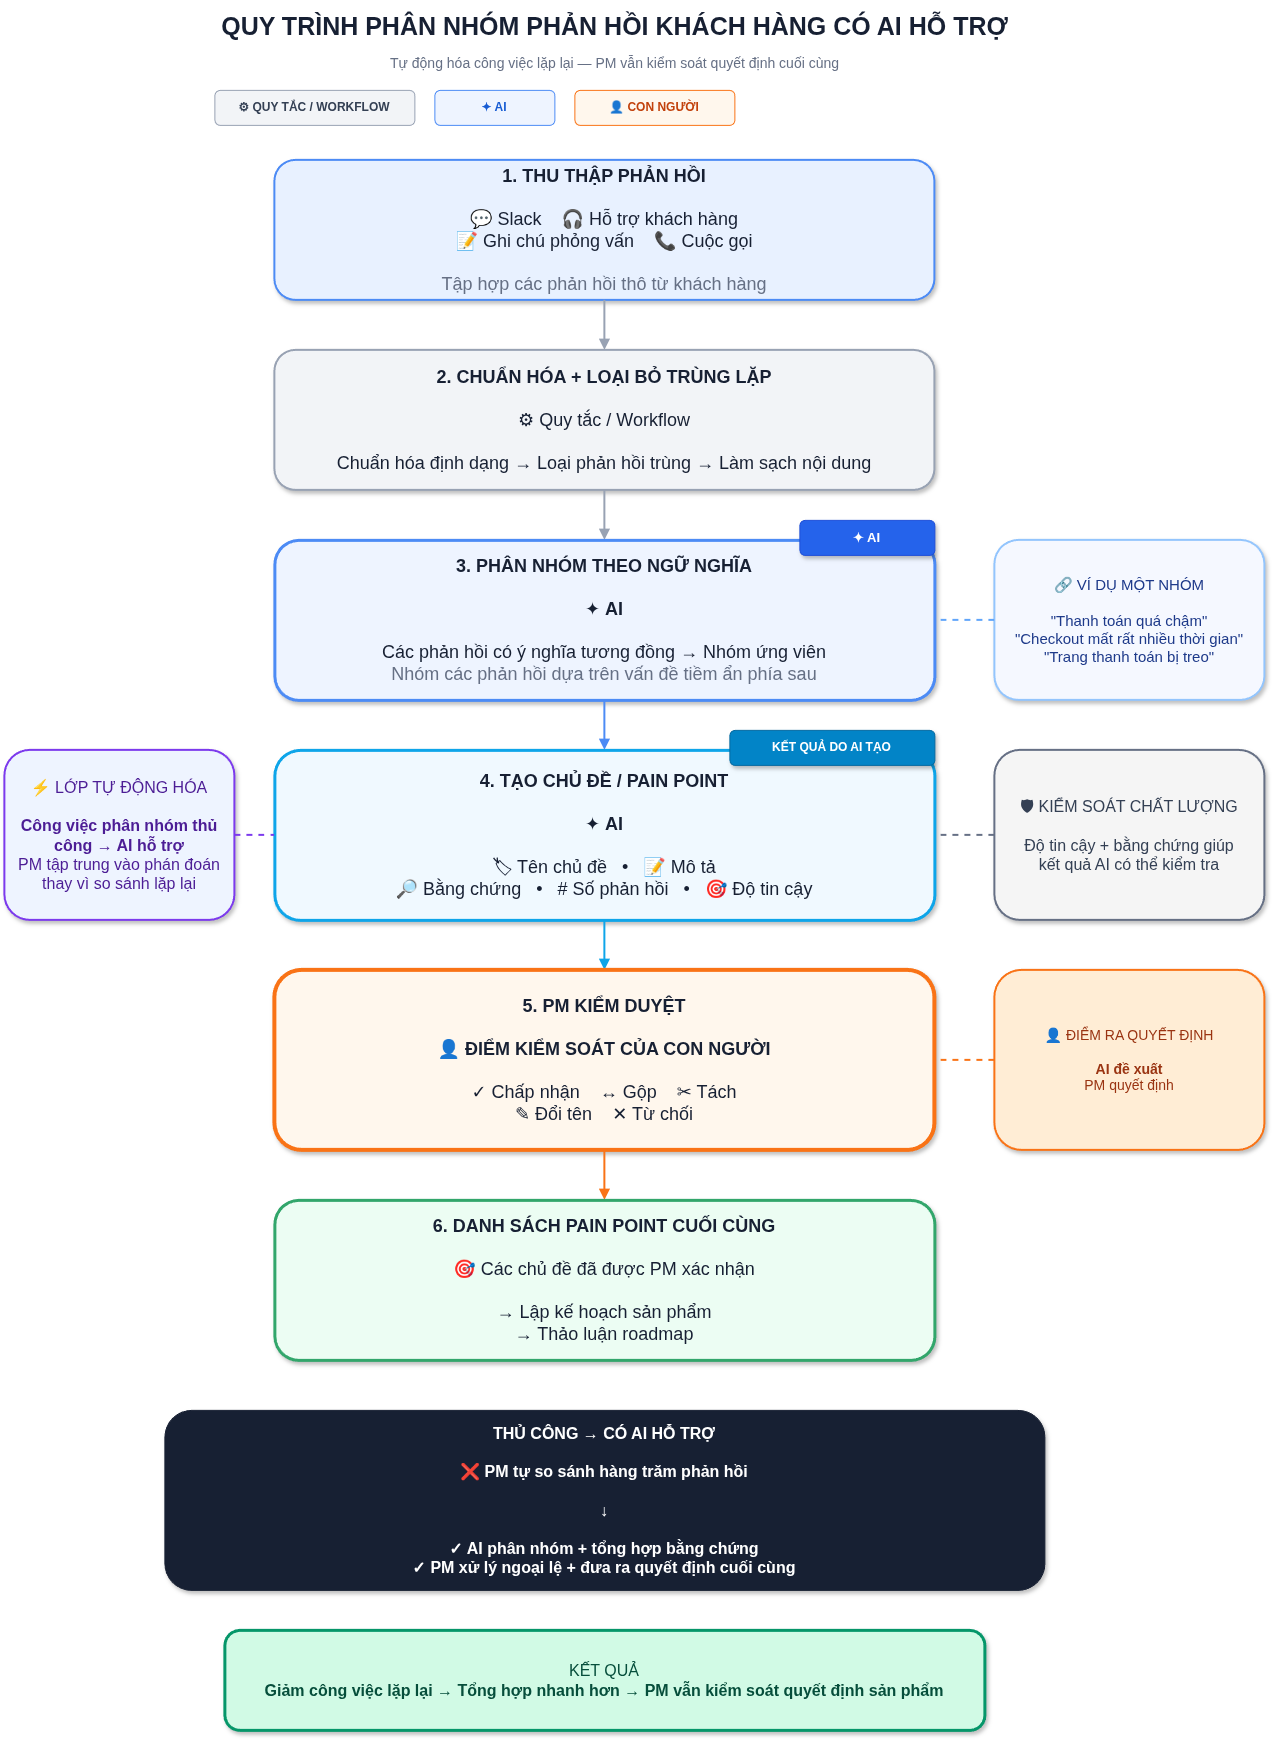

The diagram above was exported from draw.io. Its source (the exported page's mxGraphModel, read from the mxfile embedded in the PNG):
<mxGraphModel dx="1471" dy="959" grid="1" gridSize="10" guides="1" tooltips="1" connect="1" arrows="1" fold="1" page="1" pageScale="1" pageWidth="850" pageHeight="1100" math="0" shadow="0">
  <root>
    <mxCell id="0" />
    <mxCell id="1" parent="0" />
    <mxCell id="auCibQ9_fZ8xazI78clB-1" parent="1" style="text;html=1;strokeColor=none;fillColor=none;align=center;verticalAlign=middle;fontSize=25;fontStyle=1;fontColor=#172033;" value="QUY TRÌNH PHÂN NHÓM PHẢN HỒI KHÁCH HÀNG CÓ AI HỖ TRỢ" vertex="1">
      <mxGeometry height="50" width="980" x="150" y="30" as="geometry" />
    </mxCell>
    <mxCell id="auCibQ9_fZ8xazI78clB-2" parent="1" style="text;html=1;strokeColor=none;fillColor=none;align=center;verticalAlign=middle;fontSize=14;fontColor=#667085;" value="Tự động hóa công việc lặp lại — PM vẫn kiểm soát quyết định cuối cùng" vertex="1">
      <mxGeometry height="30" width="780" x="250" y="78" as="geometry" />
    </mxCell>
    <mxCell id="auCibQ9_fZ8xazI78clB-3" parent="1" style="rounded=1;whiteSpace=wrap;html=1;fillColor=#F2F4F7;strokeColor=#98A2B3;fontSize=12;fontStyle=1;fontColor=#344054;align=center;verticalAlign=middle;" value="⚙ QUY TẮC / WORKFLOW" vertex="1">
      <mxGeometry height="35" width="200" x="240" y="120" as="geometry" />
    </mxCell>
    <mxCell id="auCibQ9_fZ8xazI78clB-4" parent="1" style="rounded=1;whiteSpace=wrap;html=1;fillColor=#EEF4FF;strokeColor=#4C8BF5;fontSize=12;fontStyle=1;fontColor=#175CD3;align=center;verticalAlign=middle;" value="✦ AI" vertex="1">
      <mxGeometry height="35" width="120" x="460" y="120" as="geometry" />
    </mxCell>
    <mxCell id="auCibQ9_fZ8xazI78clB-5" parent="1" style="rounded=1;whiteSpace=wrap;html=1;fillColor=#FFF7ED;strokeColor=#F97316;fontSize=12;fontStyle=1;fontColor=#C2410C;align=center;verticalAlign=middle;" value="👤 CON NGƯỜI" vertex="1">
      <mxGeometry height="35" width="160" x="600" y="120" as="geometry" />
    </mxCell>
    <mxCell id="auCibQ9_fZ8xazI78clB-6" parent="1" style="rounded=1;whiteSpace=wrap;html=1;fillColor=#E8F1FF;strokeColor=#4C8BF5;strokeWidth=2;fontSize=18;fontColor=#172033;align=center;verticalAlign=middle;spacing=10;shadow=1;" value="&lt;b&gt;1. THU THẬP PHẢN HỒI&lt;/b&gt;&lt;br&gt;&lt;br&gt;💬 Slack &amp;nbsp;&amp;nbsp; 🎧 Hỗ trợ khách hàng&lt;br&gt;📝 Ghi chú phỏng vấn &amp;nbsp;&amp;nbsp; 📞 Cuộc gọi&lt;br&gt;&lt;br&gt;&lt;font color=&quot;#667085&quot;&gt;Tập hợp các phản hồi thô từ khách hàng&lt;/font&gt;" vertex="1">
      <mxGeometry height="140" width="660" x="300" y="190" as="geometry" />
    </mxCell>
    <mxCell id="auCibQ9_fZ8xazI78clB-7" edge="1" parent="1" source="auCibQ9_fZ8xazI78clB-6" style="edgeStyle=orthogonalEdgeStyle;rounded=1;orthogonalLoop=1;jettySize=auto;html=1;strokeColor=#98A2B3;strokeWidth=2;endArrow=block;endFill=1;" target="auCibQ9_fZ8xazI78clB-8">
      <mxGeometry relative="1" as="geometry" />
    </mxCell>
    <mxCell id="auCibQ9_fZ8xazI78clB-8" parent="1" style="rounded=1;whiteSpace=wrap;html=1;fillColor=#F2F4F7;strokeColor=#98A2B3;strokeWidth=2;fontSize=18;fontColor=#172033;align=center;verticalAlign=middle;spacing=10;shadow=1;" value="&lt;b&gt;2. CHUẨN HÓA + LOẠI BỎ TRÙNG LẶP&lt;/b&gt;&lt;br&gt;&lt;br&gt;⚙ Quy tắc / Workflow&lt;br&gt;&lt;br&gt;Chuẩn hóa định dạng → Loại phản hồi trùng → Làm sạch nội dung" vertex="1">
      <mxGeometry height="140" width="660" x="300" y="380" as="geometry" />
    </mxCell>
    <mxCell id="auCibQ9_fZ8xazI78clB-9" edge="1" parent="1" source="auCibQ9_fZ8xazI78clB-8" style="edgeStyle=orthogonalEdgeStyle;rounded=1;orthogonalLoop=1;jettySize=auto;html=1;strokeColor=#98A2B3;strokeWidth=2;endArrow=block;endFill=1;" target="auCibQ9_fZ8xazI78clB-10">
      <mxGeometry relative="1" as="geometry" />
    </mxCell>
    <mxCell id="auCibQ9_fZ8xazI78clB-10" parent="1" style="rounded=1;whiteSpace=wrap;html=1;fillColor=#EEF4FF;strokeColor=#4C8BF5;strokeWidth=3;fontSize=18;fontColor=#172033;align=center;verticalAlign=middle;spacing=10;shadow=1;" value="&lt;b&gt;3. PHÂN NHÓM THEO NGỮ NGHĨA&lt;/b&gt;&lt;br&gt;&lt;br&gt;✦ &lt;b&gt;AI&lt;/b&gt;&lt;br&gt;&lt;br&gt;Các phản hồi có ý nghĩa tương đồng → Nhóm ứng viên&lt;br&gt;&lt;font color=&quot;#667085&quot;&gt;Nhóm các phản hồi dựa trên vấn đề tiềm ẩn phía sau&lt;/font&gt;" vertex="1">
      <mxGeometry height="160" width="660" x="300" y="570" as="geometry" />
    </mxCell>
    <mxCell id="auCibQ9_fZ8xazI78clB-11" parent="1" style="rounded=1;whiteSpace=wrap;html=1;fillColor=#2563EB;strokeColor=#1D4ED8;fontColor=#FFFFFF;fontStyle=1;fontSize=13;align=center;verticalAlign=middle;shadow=1;" value="✦ AI" vertex="1">
      <mxGeometry height="35" width="135" x="825" y="550" as="geometry" />
    </mxCell>
    <mxCell id="auCibQ9_fZ8xazI78clB-12" edge="1" parent="1" source="auCibQ9_fZ8xazI78clB-10" style="edgeStyle=orthogonalEdgeStyle;rounded=1;orthogonalLoop=1;jettySize=auto;html=1;strokeColor=#4C8BF5;strokeWidth=2;endArrow=block;endFill=1;" target="auCibQ9_fZ8xazI78clB-15">
      <mxGeometry relative="1" as="geometry" />
    </mxCell>
    <mxCell id="auCibQ9_fZ8xazI78clB-13" parent="1" style="rounded=1;whiteSpace=wrap;html=1;fillColor=#F5F8FF;strokeColor=#93C5FD;strokeWidth=2;fontSize=15;fontColor=#1E3A8A;align=center;verticalAlign=middle;spacing=8;shadow=1;" value="🔗 VÍ DỤ MỘT NHÓM&lt;br&gt;&lt;br&gt;&quot;Thanh toán quá chậm&quot;&lt;br&gt;&quot;Checkout mất rất nhiều thời gian&quot;&lt;br&gt;&quot;Trang thanh toán bị treo&quot;" vertex="1">
      <mxGeometry height="160" width="270" x="1020" y="570" as="geometry" />
    </mxCell>
    <mxCell id="auCibQ9_fZ8xazI78clB-14" edge="1" parent="1" source="auCibQ9_fZ8xazI78clB-13" style="edgeStyle=orthogonalEdgeStyle;rounded=1;html=1;strokeColor=#60A5FA;strokeWidth=2;dashed=1;endArrow=none;" target="auCibQ9_fZ8xazI78clB-10">
      <mxGeometry relative="1" as="geometry" />
    </mxCell>
    <mxCell id="auCibQ9_fZ8xazI78clB-15" parent="1" style="rounded=1;whiteSpace=wrap;html=1;fillColor=#F0F9FF;strokeColor=#0EA5E9;strokeWidth=3;fontSize=18;fontColor=#172033;align=center;verticalAlign=middle;spacing=10;shadow=1;" value="&lt;b&gt;4. TẠO CHỦ ĐỀ / PAIN POINT&lt;/b&gt;&lt;br&gt;&lt;br&gt;✦ &lt;b&gt;AI&lt;/b&gt;&lt;br&gt;&lt;br&gt;🏷 Tên chủ đề &amp;nbsp; • &amp;nbsp; 📝 Mô tả&lt;br&gt;🔎 Bằng chứng &amp;nbsp; • &amp;nbsp; # Số phản hồi &amp;nbsp; • &amp;nbsp; 🎯 Độ tin cậy" vertex="1">
      <mxGeometry height="170" width="660" x="300" y="780" as="geometry" />
    </mxCell>
    <mxCell id="auCibQ9_fZ8xazI78clB-16" parent="1" style="rounded=1;whiteSpace=wrap;html=1;fillColor=#0284C7;strokeColor=#0369A1;fontColor=#FFFFFF;fontStyle=1;fontSize=12;align=center;verticalAlign=middle;shadow=1;" value="KẾT QUẢ DO AI TẠO" vertex="1">
      <mxGeometry height="35" width="205" x="755" y="760" as="geometry" />
    </mxCell>
    <mxCell id="auCibQ9_fZ8xazI78clB-17" edge="1" parent="1" source="auCibQ9_fZ8xazI78clB-15" style="edgeStyle=orthogonalEdgeStyle;rounded=1;orthogonalLoop=1;jettySize=auto;html=1;strokeColor=#0EA5E9;strokeWidth=2;endArrow=block;endFill=1;" target="auCibQ9_fZ8xazI78clB-18">
      <mxGeometry relative="1" as="geometry" />
    </mxCell>
    <mxCell id="auCibQ9_fZ8xazI78clB-18" parent="1" style="rounded=1;whiteSpace=wrap;html=1;fillColor=#FFF7ED;strokeColor=#F97316;strokeWidth=4;fontSize=18;fontColor=#172033;align=center;verticalAlign=middle;spacing=10;shadow=1;" value="&lt;b&gt;5. PM KIỂM DUYỆT&lt;/b&gt;&lt;br&gt;&lt;br&gt;👤 &lt;b&gt;ĐIỂM KIỂM SOÁT CỦA CON NGƯỜI&lt;/b&gt;&lt;br&gt;&lt;br&gt;✓ Chấp nhận &amp;nbsp;&amp;nbsp; ↔ Gộp &amp;nbsp;&amp;nbsp; ✂ Tách&lt;br&gt;✎ Đổi tên &amp;nbsp;&amp;nbsp; ✕ Từ chối" vertex="1">
      <mxGeometry height="180" width="660" x="300" y="1000" as="geometry" />
    </mxCell>
    <mxCell id="auCibQ9_fZ8xazI78clB-19" parent="1" style="rounded=1;whiteSpace=wrap;html=1;fillColor=#FFEDD5;strokeColor=#F97316;strokeWidth=2;fontSize=14;fontColor=#9A3412;align=center;verticalAlign=middle;spacing=8;shadow=1;" value="👤 ĐIỂM RA QUYẾT ĐỊNH&lt;br&gt;&lt;br&gt;&lt;b&gt;AI đề xuất&lt;/b&gt;&lt;br&gt;PM quyết định" vertex="1">
      <mxGeometry height="180" width="270" x="1020" y="1000" as="geometry" />
    </mxCell>
    <mxCell id="auCibQ9_fZ8xazI78clB-20" edge="1" parent="1" source="auCibQ9_fZ8xazI78clB-19" style="edgeStyle=orthogonalEdgeStyle;rounded=1;html=1;strokeColor=#F97316;strokeWidth=2;dashed=1;endArrow=none;" target="auCibQ9_fZ8xazI78clB-18">
      <mxGeometry relative="1" as="geometry" />
    </mxCell>
    <mxCell id="auCibQ9_fZ8xazI78clB-21" edge="1" parent="1" source="auCibQ9_fZ8xazI78clB-18" style="edgeStyle=orthogonalEdgeStyle;rounded=1;orthogonalLoop=1;jettySize=auto;html=1;strokeColor=#F97316;strokeWidth=2;endArrow=block;endFill=1;" target="auCibQ9_fZ8xazI78clB-22">
      <mxGeometry relative="1" as="geometry" />
    </mxCell>
    <mxCell id="auCibQ9_fZ8xazI78clB-22" parent="1" style="rounded=1;whiteSpace=wrap;html=1;fillColor=#ECFDF3;strokeColor=#32A66B;strokeWidth=3;fontSize=18;fontColor=#172033;align=center;verticalAlign=middle;spacing=10;shadow=1;" value="&lt;b&gt;6. DANH SÁCH PAIN POINT CUỐI CÙNG&lt;/b&gt;&lt;br&gt;&lt;br&gt;🎯 Các chủ đề đã được PM xác nhận&lt;br&gt;&lt;br&gt;→ Lập kế hoạch sản phẩm&lt;br&gt;→ Thảo luận roadmap" vertex="1">
      <mxGeometry height="160" width="660" x="300" y="1230" as="geometry" />
    </mxCell>
    <mxCell id="auCibQ9_fZ8xazI78clB-23" parent="1" style="rounded=1;whiteSpace=wrap;html=1;fillColor=#EEF4FF;strokeColor=#7C3AED;strokeWidth=2;fontSize=16;fontColor=#4C1D95;align=center;verticalAlign=middle;spacing=10;shadow=1;" value="⚡ LỚP TỰ ĐỘNG HÓA&lt;br&gt;&lt;br&gt;&lt;b&gt;Công việc phân nhóm thủ công → AI hỗ trợ&lt;/b&gt;&lt;br&gt;PM tập trung vào phán đoán thay vì so sánh lặp lại" vertex="1">
      <mxGeometry height="170" width="230" x="30" y="780" as="geometry" />
    </mxCell>
    <mxCell id="auCibQ9_fZ8xazI78clB-24" edge="1" parent="1" source="auCibQ9_fZ8xazI78clB-23" style="edgeStyle=orthogonalEdgeStyle;rounded=1;html=1;strokeColor=#7C3AED;strokeWidth=2;dashed=1;endArrow=none;" target="auCibQ9_fZ8xazI78clB-15">
      <mxGeometry relative="1" as="geometry" />
    </mxCell>
    <mxCell id="auCibQ9_fZ8xazI78clB-25" parent="1" style="rounded=1;whiteSpace=wrap;html=1;fillColor=#F5F5F5;strokeColor=#667085;strokeWidth=2;fontSize=16;fontColor=#344054;align=center;verticalAlign=middle;spacing=10;shadow=1;" value="🛡 KIỂM SOÁT CHẤT LƯỢNG&lt;br&gt;&lt;br&gt;Độ tin cậy + bằng chứng giúp&lt;br&gt;kết quả AI có thể kiểm tra" vertex="1">
      <mxGeometry height="170" width="270" x="1020" y="780" as="geometry" />
    </mxCell>
    <mxCell id="auCibQ9_fZ8xazI78clB-26" edge="1" parent="1" source="auCibQ9_fZ8xazI78clB-25" style="edgeStyle=orthogonalEdgeStyle;rounded=1;html=1;strokeColor=#667085;strokeWidth=2;dashed=1;endArrow=none;" target="auCibQ9_fZ8xazI78clB-15">
      <mxGeometry relative="1" as="geometry" />
    </mxCell>
    <mxCell id="auCibQ9_fZ8xazI78clB-27" parent="1" style="rounded=1;whiteSpace=wrap;html=1;fillColor=#172033;strokeColor=#172033;fontColor=#FFFFFF;fontSize=16;fontStyle=1;align=center;verticalAlign=middle;spacing=12;shadow=1;" value="THỦ CÔNG → CÓ AI HỖ TRỢ&lt;br&gt;&lt;br&gt;❌ PM tự so sánh hàng trăm phản hồi&lt;br&gt;&lt;br&gt;↓&lt;br&gt;&lt;br&gt;✓ AI phân nhóm + tổng hợp bằng chứng&lt;br&gt;✓ PM xử lý ngoại lệ + đưa ra quyết định cuối cùng" vertex="1">
      <mxGeometry height="180" width="880" x="190" y="1440" as="geometry" />
    </mxCell>
    <mxCell id="auCibQ9_fZ8xazI78clB-28" parent="1" style="rounded=1;whiteSpace=wrap;html=1;fillColor=#D1FAE5;strokeColor=#059669;strokeWidth=3;fontSize=16;fontColor=#064E3B;align=center;verticalAlign=middle;spacing=10;shadow=1;" value="KẾT QUẢ&lt;br&gt;&lt;b&gt;Giảm công việc lặp lại → Tổng hợp nhanh hơn → PM vẫn kiểm soát quyết định sản phẩm&lt;/b&gt;" vertex="1">
      <mxGeometry height="100" width="760" x="250" y="1660" as="geometry" />
    </mxCell>
  </root>
</mxGraphModel>